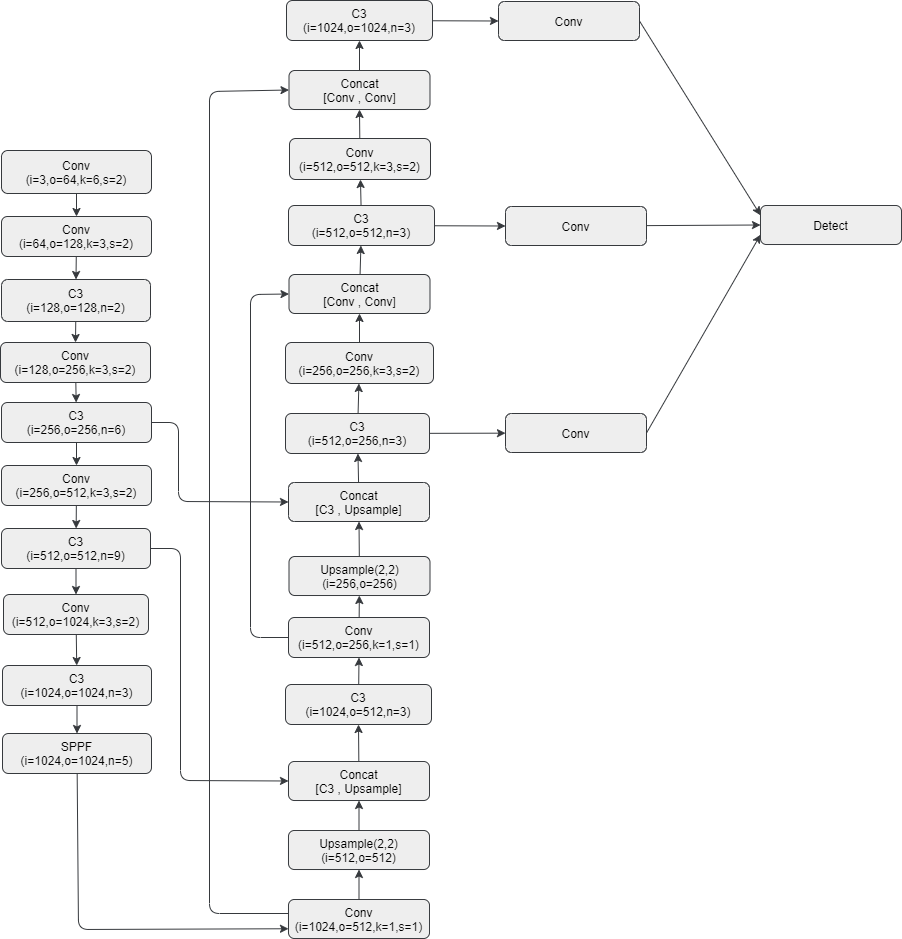

The diagram above was exported from draw.io. Its source (the exported page's mxGraphModel, read from the mxfile embedded in the PNG):
<mxGraphModel dx="2590" dy="575" grid="0" gridSize="10" guides="1" tooltips="1" connect="1" arrows="1" fold="1" page="0" pageScale="1" pageWidth="850" pageHeight="1100" background="#ffffff" math="0" shadow="0">
  <root>
    <mxCell id="0" />
    <mxCell id="1" parent="0" />
    <mxCell id="98" style="edgeStyle=none;html=1;entryX=0.5;entryY=0;entryDx=0;entryDy=0;strokeColor=#36393D;fillColor=#eeeeee;fontColor=#000000;" edge="1" parent="1" source="99" target="101">
      <mxGeometry relative="1" as="geometry" />
    </mxCell>
    <mxCell id="99" value="Conv&lt;br&gt;(i=3,o=64,k=6,s=2)" style="rounded=1;whiteSpace=wrap;html=1;strokeColor=#36393D;fillColor=#eeeeee;fontColor=#000000;" vertex="1" parent="1">
      <mxGeometry x="-1273" y="205" width="150" height="43" as="geometry" />
    </mxCell>
    <mxCell id="100" style="edgeStyle=none;html=1;entryX=0.5;entryY=0;entryDx=0;entryDy=0;strokeColor=#36393D;fillColor=#eeeeee;fontColor=#000000;" edge="1" parent="1" source="101" target="103">
      <mxGeometry relative="1" as="geometry" />
    </mxCell>
    <mxCell id="101" value="Conv&lt;br&gt;(i=64,o=128,k=3,s=2)" style="rounded=1;whiteSpace=wrap;html=1;strokeColor=#36393D;fillColor=#eeeeee;fontColor=#000000;" vertex="1" parent="1">
      <mxGeometry x="-1273" y="271" width="150" height="40" as="geometry" />
    </mxCell>
    <mxCell id="102" style="edgeStyle=none;html=1;entryX=0.5;entryY=0;entryDx=0;entryDy=0;strokeColor=#36393D;fillColor=#eeeeee;fontColor=#000000;" edge="1" parent="1" source="103" target="105">
      <mxGeometry relative="1" as="geometry" />
    </mxCell>
    <mxCell id="103" value="C3&lt;br&gt;(i=128,o=128,n=2)" style="rounded=1;whiteSpace=wrap;html=1;strokeColor=#36393D;fillColor=#eeeeee;fontColor=#000000;" vertex="1" parent="1">
      <mxGeometry x="-1273" y="334" width="149" height="42" as="geometry" />
    </mxCell>
    <mxCell id="104" style="edgeStyle=none;html=1;strokeColor=#36393D;fillColor=#eeeeee;fontColor=#000000;" edge="1" parent="1" source="105" target="108">
      <mxGeometry relative="1" as="geometry" />
    </mxCell>
    <mxCell id="105" value="Conv&lt;br&gt;(i=128,o=256,k=3,s=2)" style="rounded=1;whiteSpace=wrap;html=1;strokeColor=#36393D;fillColor=#eeeeee;fontColor=#000000;" vertex="1" parent="1">
      <mxGeometry x="-1274" y="397" width="150" height="40" as="geometry" />
    </mxCell>
    <mxCell id="106" style="edgeStyle=none;html=1;entryX=0.5;entryY=0;entryDx=0;entryDy=0;strokeColor=#36393D;fillColor=#eeeeee;fontColor=#000000;" edge="1" parent="1" source="108" target="110">
      <mxGeometry relative="1" as="geometry" />
    </mxCell>
    <mxCell id="107" style="edgeStyle=none;html=1;entryX=0;entryY=0.5;entryDx=0;entryDy=0;exitX=1;exitY=0.5;exitDx=0;exitDy=0;strokeColor=#36393D;fillColor=#eeeeee;fontColor=#000000;" edge="1" parent="1" source="108" target="136">
      <mxGeometry relative="1" as="geometry">
        <mxPoint x="-1079" y="509" as="sourcePoint" />
        <mxPoint x="-1001" y="509" as="targetPoint" />
        <Array as="points">
          <mxPoint x="-1096" y="477" />
          <mxPoint x="-1096" y="556" />
        </Array>
      </mxGeometry>
    </mxCell>
    <mxCell id="108" value="C3&lt;br&gt;(i=256,o=256,n=6)" style="rounded=1;whiteSpace=wrap;html=1;strokeColor=#36393D;fillColor=#eeeeee;fontColor=#000000;" vertex="1" parent="1">
      <mxGeometry x="-1273" y="457" width="150" height="40" as="geometry" />
    </mxCell>
    <mxCell id="109" style="edgeStyle=none;html=1;strokeColor=#36393D;fillColor=#eeeeee;fontColor=#000000;" edge="1" parent="1" source="110" target="113">
      <mxGeometry relative="1" as="geometry" />
    </mxCell>
    <mxCell id="110" value="Conv&lt;br&gt;(i=256,o=512,k=3,s=2)" style="rounded=1;whiteSpace=wrap;html=1;strokeColor=#36393D;fillColor=#eeeeee;fontColor=#000000;" vertex="1" parent="1">
      <mxGeometry x="-1273" y="520" width="150" height="40" as="geometry" />
    </mxCell>
    <mxCell id="111" style="edgeStyle=none;html=1;entryX=0.5;entryY=0;entryDx=0;entryDy=0;exitX=0.5;exitY=1;exitDx=0;exitDy=0;strokeColor=#36393D;fillColor=#eeeeee;fontColor=#000000;" edge="1" parent="1" source="113" target="115">
      <mxGeometry relative="1" as="geometry">
        <mxPoint x="-1156.3695652173913" y="644" as="sourcePoint" />
        <mxPoint x="-1157.5" y="670" as="targetPoint" />
      </mxGeometry>
    </mxCell>
    <mxCell id="112" style="edgeStyle=none;html=1;entryX=0;entryY=0.5;entryDx=0;entryDy=0;exitX=1;exitY=0.5;exitDx=0;exitDy=0;strokeColor=#36393D;fillColor=#eeeeee;fontColor=#000000;" edge="1" parent="1" source="113" target="127">
      <mxGeometry relative="1" as="geometry">
        <mxPoint x="-1154" y="653" as="sourcePoint" />
        <Array as="points">
          <mxPoint x="-1094" y="603" />
          <mxPoint x="-1094" y="835" />
        </Array>
      </mxGeometry>
    </mxCell>
    <mxCell id="113" value="C3&lt;br&gt;(i=512,o=512,n=9)" style="rounded=1;whiteSpace=wrap;html=1;strokeColor=#36393D;fillColor=#eeeeee;fontColor=#000000;" vertex="1" parent="1">
      <mxGeometry x="-1273" y="583" width="149" height="40" as="geometry" />
    </mxCell>
    <mxCell id="114" style="edgeStyle=none;html=1;strokeColor=#36393D;fillColor=#eeeeee;fontColor=#000000;" edge="1" parent="1" source="115" target="117">
      <mxGeometry relative="1" as="geometry" />
    </mxCell>
    <mxCell id="115" value="Conv&lt;br&gt;(i=512,o=1024,k=3,s=2)" style="rounded=1;whiteSpace=wrap;html=1;strokeColor=#36393D;fillColor=#eeeeee;fontColor=#000000;" vertex="1" parent="1">
      <mxGeometry x="-1271" y="649" width="145" height="40" as="geometry" />
    </mxCell>
    <mxCell id="116" style="edgeStyle=none;html=1;entryX=0.5;entryY=0;entryDx=0;entryDy=0;strokeColor=#36393D;fillColor=#eeeeee;fontColor=#000000;" edge="1" parent="1" source="117" target="119">
      <mxGeometry relative="1" as="geometry" />
    </mxCell>
    <mxCell id="117" value="C3&lt;br&gt;(i=1024,o=1024,n=3)" style="rounded=1;whiteSpace=wrap;html=1;strokeColor=#36393D;fillColor=#eeeeee;fontColor=#000000;" vertex="1" parent="1">
      <mxGeometry x="-1272" y="720" width="149" height="40" as="geometry" />
    </mxCell>
    <mxCell id="118" style="edgeStyle=none;html=1;entryX=0;entryY=0.75;entryDx=0;entryDy=0;strokeColor=#36393D;fillColor=#eeeeee;fontColor=#000000;" edge="1" parent="1" source="119" target="123">
      <mxGeometry relative="1" as="geometry">
        <Array as="points">
          <mxPoint x="-1196" y="984" />
        </Array>
      </mxGeometry>
    </mxCell>
    <mxCell id="119" value="SPPF&lt;br&gt;(i=1024,o=1024,n=5)" style="rounded=1;whiteSpace=wrap;html=1;strokeColor=#36393D;fillColor=#eeeeee;fontColor=#000000;" vertex="1" parent="1">
      <mxGeometry x="-1272" y="788" width="149" height="40" as="geometry" />
    </mxCell>
    <mxCell id="120" style="edgeStyle=none;html=1;strokeColor=#36393D;fillColor=#eeeeee;fontColor=#000000;" edge="1" parent="1" source="123" target="125">
      <mxGeometry relative="1" as="geometry" />
    </mxCell>
    <mxCell id="121" style="edgeStyle=none;html=1;entryX=0;entryY=0.5;entryDx=0;entryDy=0;exitX=0;exitY=0.5;exitDx=0;exitDy=0;strokeColor=#36393D;fillColor=#eeeeee;fontColor=#000000;" edge="1" parent="1" source="132" target="142">
      <mxGeometry relative="1" as="geometry">
        <mxPoint x="-850" y="940" as="sourcePoint" />
        <Array as="points">
          <mxPoint x="-1024" y="692" />
          <mxPoint x="-1024" y="349" />
        </Array>
      </mxGeometry>
    </mxCell>
    <mxCell id="122" style="edgeStyle=none;html=1;entryX=0;entryY=0.5;entryDx=0;entryDy=0;strokeColor=#36393D;fillColor=#eeeeee;fontColor=#000000;" edge="1" parent="1" target="149">
      <mxGeometry relative="1" as="geometry">
        <mxPoint x="-985" y="968" as="sourcePoint" />
        <Array as="points">
          <mxPoint x="-1065" y="968" />
          <mxPoint x="-1065" y="146" />
        </Array>
      </mxGeometry>
    </mxCell>
    <mxCell id="123" value="&lt;span&gt;Conv&lt;/span&gt;&lt;br&gt;&lt;span&gt;(i=1024,o=512,k=1,s=1)&lt;/span&gt;" style="rounded=1;whiteSpace=wrap;html=1;strokeColor=#36393D;fillColor=#eeeeee;fontColor=#000000;" vertex="1" parent="1">
      <mxGeometry x="-986" y="954" width="141" height="39" as="geometry" />
    </mxCell>
    <mxCell id="124" style="edgeStyle=none;html=1;entryX=0.5;entryY=1;entryDx=0;entryDy=0;strokeColor=#36393D;fillColor=#eeeeee;fontColor=#000000;" edge="1" parent="1" source="125" target="127">
      <mxGeometry relative="1" as="geometry" />
    </mxCell>
    <mxCell id="125" value="Upsample(2,2)&lt;br&gt;&lt;span&gt;(i=512,o=512)&lt;/span&gt;" style="rounded=1;whiteSpace=wrap;html=1;strokeColor=#36393D;fillColor=#eeeeee;fontColor=#000000;" vertex="1" parent="1">
      <mxGeometry x="-986" y="885" width="141" height="39" as="geometry" />
    </mxCell>
    <mxCell id="126" style="edgeStyle=none;html=1;entryX=0.5;entryY=1;entryDx=0;entryDy=0;strokeColor=#36393D;fillColor=#eeeeee;fontColor=#000000;" edge="1" parent="1" source="127" target="138">
      <mxGeometry relative="1" as="geometry" />
    </mxCell>
    <mxCell id="127" value="Concat&lt;br&gt;[C3 , Upsample]" style="rounded=1;whiteSpace=wrap;html=1;strokeColor=#36393D;fillColor=#eeeeee;fontColor=#000000;" vertex="1" parent="1">
      <mxGeometry x="-986" y="816" width="141" height="39" as="geometry" />
    </mxCell>
    <mxCell id="128" style="edgeStyle=none;html=1;strokeColor=#36393D;fillColor=#eeeeee;fontColor=#000000;" edge="1" parent="1" source="130" target="140">
      <mxGeometry relative="1" as="geometry" />
    </mxCell>
    <mxCell id="129" style="edgeStyle=none;html=1;fontFamily=Helvetica;fontSize=12;fontColor=#000000;strokeColor=#36393D;fillColor=#eeeeee;" edge="1" parent="1" source="130" target="155">
      <mxGeometry relative="1" as="geometry" />
    </mxCell>
    <mxCell id="130" value="C3&lt;br&gt;(i=512,o=256,n=3)" style="rounded=1;whiteSpace=wrap;html=1;strokeColor=#36393D;fillColor=#eeeeee;fontColor=#000000;" vertex="1" parent="1">
      <mxGeometry x="-989" y="468" width="144" height="40" as="geometry" />
    </mxCell>
    <mxCell id="131" value="" style="edgeStyle=none;html=1;strokeColor=#36393D;fillColor=#eeeeee;fontColor=#000000;" edge="1" parent="1" source="132" target="134">
      <mxGeometry relative="1" as="geometry" />
    </mxCell>
    <mxCell id="132" value="Conv&lt;br&gt;(i=512,o=256,k=1,s=1)" style="rounded=1;whiteSpace=wrap;html=1;strokeColor=#36393D;fillColor=#eeeeee;fontColor=#000000;" vertex="1" parent="1">
      <mxGeometry x="-986" y="672" width="141" height="40" as="geometry" />
    </mxCell>
    <mxCell id="133" style="edgeStyle=none;html=1;entryX=0.5;entryY=1;entryDx=0;entryDy=0;strokeColor=#36393D;fillColor=#eeeeee;fontColor=#000000;" edge="1" parent="1" source="134" target="136">
      <mxGeometry relative="1" as="geometry" />
    </mxCell>
    <mxCell id="134" value="Upsample(2,2)&lt;br&gt;&lt;span&gt;(i=256,o=256)&lt;/span&gt;" style="rounded=1;whiteSpace=wrap;html=1;strokeColor=#36393D;fillColor=#eeeeee;fontColor=#000000;" vertex="1" parent="1">
      <mxGeometry x="-985.5" y="611" width="141" height="39" as="geometry" />
    </mxCell>
    <mxCell id="135" style="edgeStyle=none;html=1;strokeColor=#36393D;fillColor=#eeeeee;fontColor=#000000;" edge="1" parent="1" source="136" target="130">
      <mxGeometry relative="1" as="geometry" />
    </mxCell>
    <mxCell id="136" value="Concat&lt;br&gt;[C3 , Upsample]" style="rounded=1;whiteSpace=wrap;html=1;strokeColor=#36393D;fillColor=#eeeeee;fontColor=#000000;" vertex="1" parent="1">
      <mxGeometry x="-986" y="537" width="141" height="39" as="geometry" />
    </mxCell>
    <mxCell id="137" style="edgeStyle=none;html=1;entryX=0.5;entryY=1;entryDx=0;entryDy=0;strokeColor=#36393D;fillColor=#eeeeee;fontColor=#000000;" edge="1" parent="1" source="138" target="132">
      <mxGeometry relative="1" as="geometry" />
    </mxCell>
    <mxCell id="138" value="C3&lt;br&gt;(i=1024,o=512,n=3)" style="rounded=1;whiteSpace=wrap;html=1;strokeColor=#36393D;fillColor=#eeeeee;fontColor=#000000;" vertex="1" parent="1">
      <mxGeometry x="-989" y="739" width="146" height="40" as="geometry" />
    </mxCell>
    <mxCell id="139" value="" style="edgeStyle=none;html=1;strokeColor=#36393D;fillColor=#eeeeee;fontColor=#000000;" edge="1" parent="1" source="140" target="142">
      <mxGeometry relative="1" as="geometry" />
    </mxCell>
    <mxCell id="140" value="Conv&lt;br&gt;(i=256,o=256,k=3,s=2)" style="rounded=1;whiteSpace=wrap;html=1;shadow=0;strokeColor=#36393D;fillColor=#eeeeee;fontColor=#000000;" vertex="1" parent="1">
      <mxGeometry x="-989" y="397" width="148" height="41" as="geometry" />
    </mxCell>
    <mxCell id="141" style="edgeStyle=none;html=1;strokeColor=#36393D;fillColor=#eeeeee;fontColor=#000000;" edge="1" parent="1" source="142" target="145">
      <mxGeometry relative="1" as="geometry" />
    </mxCell>
    <mxCell id="142" value="Concat&lt;br&gt;[Conv , Conv]" style="rounded=1;whiteSpace=wrap;html=1;strokeColor=#36393D;fillColor=#eeeeee;fontColor=#000000;" vertex="1" parent="1">
      <mxGeometry x="-985.5" y="329" width="141" height="39" as="geometry" />
    </mxCell>
    <mxCell id="143" style="edgeStyle=none;html=1;strokeColor=#36393D;fillColor=#eeeeee;fontColor=#000000;" edge="1" parent="1" source="145" target="147">
      <mxGeometry relative="1" as="geometry" />
    </mxCell>
    <mxCell id="144" style="edgeStyle=none;html=1;entryX=0;entryY=0.5;entryDx=0;entryDy=0;fontFamily=Helvetica;fontSize=12;fontColor=#000000;strokeColor=#36393D;fillColor=#eeeeee;" edge="1" parent="1" source="145" target="153">
      <mxGeometry relative="1" as="geometry" />
    </mxCell>
    <object label="C3&lt;br&gt;(i=512,o=512,n=3)" id="145">
      <mxCell style="rounded=1;whiteSpace=wrap;html=1;strokeColor=#36393D;fillColor=#eeeeee;fontColor=#000000;" vertex="1" parent="1">
        <mxGeometry x="-986" y="260" width="146" height="40" as="geometry" />
      </mxCell>
    </object>
    <mxCell id="146" style="edgeStyle=none;html=1;entryX=0.5;entryY=1;entryDx=0;entryDy=0;strokeColor=#36393D;fillColor=#eeeeee;fontColor=#000000;" edge="1" parent="1" source="147" target="149">
      <mxGeometry relative="1" as="geometry" />
    </mxCell>
    <mxCell id="147" value="Conv&lt;br&gt;(i=512,o=512,k=3,s=2)" style="rounded=1;whiteSpace=wrap;html=1;strokeColor=#36393D;fillColor=#eeeeee;fontColor=#000000;" vertex="1" parent="1">
      <mxGeometry x="-985" y="193" width="141" height="41" as="geometry" />
    </mxCell>
    <mxCell id="148" style="edgeStyle=none;html=1;entryX=0.5;entryY=1;entryDx=0;entryDy=0;fontFamily=Helvetica;fontSize=12;fontColor=#000000;strokeColor=#36393D;fillColor=#eeeeee;" edge="1" parent="1" source="149" target="157">
      <mxGeometry relative="1" as="geometry" />
    </mxCell>
    <mxCell id="149" value="Concat&lt;br&gt;[Conv , Conv]" style="rounded=1;whiteSpace=wrap;html=1;strokeColor=#36393D;fillColor=#eeeeee;fontColor=#000000;" vertex="1" parent="1">
      <mxGeometry x="-985.5" y="125" width="141" height="39" as="geometry" />
    </mxCell>
    <mxCell id="150" style="edgeStyle=none;html=1;entryX=0;entryY=0.25;entryDx=0;entryDy=0;fontFamily=Helvetica;fontSize=12;fontColor=#000000;strokeColor=#36393D;fillColor=#eeeeee;exitX=1;exitY=0.5;exitDx=0;exitDy=0;" edge="1" parent="1" source="151" target="158">
      <mxGeometry relative="1" as="geometry" />
    </mxCell>
    <mxCell id="151" value="Conv&lt;br&gt;" style="rounded=1;whiteSpace=wrap;html=1;strokeColor=#36393D;fillColor=#eeeeee;fontColor=#000000;" vertex="1" parent="1">
      <mxGeometry x="-776" y="56" width="141" height="39" as="geometry" />
    </mxCell>
    <mxCell id="152" style="edgeStyle=none;html=1;entryX=0;entryY=0.5;entryDx=0;entryDy=0;fontFamily=Helvetica;fontSize=12;fontColor=#000000;strokeColor=#36393D;fillColor=#eeeeee;" edge="1" parent="1" source="153" target="158">
      <mxGeometry relative="1" as="geometry" />
    </mxCell>
    <mxCell id="153" value="Conv&lt;br&gt;" style="rounded=1;whiteSpace=wrap;html=1;strokeColor=#36393D;fillColor=#eeeeee;fontColor=#000000;" vertex="1" parent="1">
      <mxGeometry x="-769" y="261" width="141" height="39" as="geometry" />
    </mxCell>
    <mxCell id="154" style="edgeStyle=none;html=1;entryX=0;entryY=0.75;entryDx=0;entryDy=0;fontFamily=Helvetica;fontSize=12;fontColor=#000000;strokeColor=#36393D;fillColor=#eeeeee;exitX=1;exitY=0.5;exitDx=0;exitDy=0;" edge="1" parent="1" source="155" target="158">
      <mxGeometry relative="1" as="geometry" />
    </mxCell>
    <mxCell id="155" value="Conv&lt;br&gt;" style="rounded=1;whiteSpace=wrap;html=1;strokeColor=#36393D;fillColor=#eeeeee;fontColor=#000000;" vertex="1" parent="1">
      <mxGeometry x="-769" y="468" width="141" height="39" as="geometry" />
    </mxCell>
    <mxCell id="156" style="edgeStyle=none;html=1;entryX=0;entryY=0.5;entryDx=0;entryDy=0;fontFamily=Helvetica;fontSize=12;fontColor=#000000;strokeColor=#36393D;fillColor=#eeeeee;" edge="1" parent="1" source="157" target="151">
      <mxGeometry relative="1" as="geometry" />
    </mxCell>
    <object label="C3&lt;br&gt;(i=1024,o=1024,n=3)" id="157">
      <mxCell style="rounded=1;whiteSpace=wrap;html=1;strokeColor=#36393D;fillColor=#eeeeee;fontColor=#000000;" vertex="1" parent="1">
        <mxGeometry x="-988" y="55" width="146" height="40" as="geometry" />
      </mxCell>
    </object>
    <mxCell id="158" value="Detect" style="rounded=1;whiteSpace=wrap;html=1;strokeColor=#36393D;fillColor=#eeeeee;fontColor=#000000;" vertex="1" parent="1">
      <mxGeometry x="-514" y="260" width="141" height="39" as="geometry" />
    </mxCell>
  </root>
</mxGraphModel>